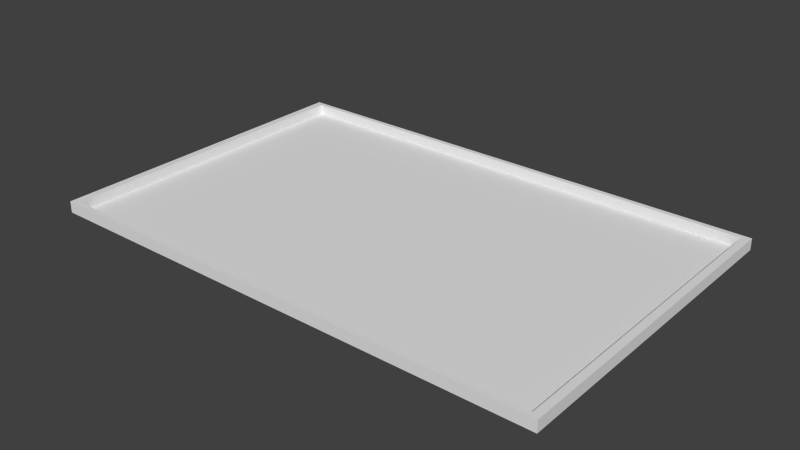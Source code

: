 # Source: UnderConstruction_WoodWorking.blend  (saved by Blender 2.76.0; exported with 4.5.12 LTS)
import bpy
from mathutils import Matrix  # noqa: F401  (used for matrix-valued properties, if any)

bpy.ops.wm.read_factory_settings(use_empty=True)
scene = bpy.context.scene
scene.name = 'Scene'

# ---- collections
col_collection_1 = bpy.data.collections.new('Collection 1'); scene.collection.children.link(col_collection_1)

# ---- materials (node trees are filled in below, after node groups)
mat_base = bpy.data.materials.new('Base')
mat_base.alpha_threshold = 0.0
mat_base.use_transparent_shadow = False
mat_base.roughness = 0.5
mat_base.line_color = (0.0, 0.0, 0.0, 1.0)
mat_base_2 = bpy.data.materials.new('Base 2')
mat_base_2.alpha_threshold = 0.0
mat_base_2.use_transparent_shadow = False
mat_base_2.roughness = 0.5

# ---- material node trees

# ---- world
world_world = bpy.data.worlds.new('World'); scene.world = world_world
world_world.color = (0.05088, 0.05088, 0.05088)
world_world.use_sun_shadow = False
world_world.sun_shadow_jitter_overblur = 0.0
world_world.cycles.sampling_method = 'MANUAL'
world_world.cycles.sample_map_resolution = 256

# ---- meshes
me_cube = bpy.data.meshes.new('Cube')
me_cube.from_pydata([(1.0, 1.0, -1.0), (1.0, -1.0, -1.0), (-1.0, -1.0, -1.0), (-1.0, 1.0, -1.0), (1.0, 1.0, 1.0), (-1.0, 1.0, 1.0), (1.0, -1.0, 1.0), (-1.0, -1.0, 1.0), (-0.9703, -0.9703, 1.0), (-0.9703, 0.9703, 1.0), (0.9703, 0.9703, 1.0), (0.9703, -0.9703, 1.0), (0.9703, 0.9703, -0.7727), (-0.9703, 0.9703, -0.7727), (-0.9703, -0.9703, -0.7727), (0.9703, -0.9703, -0.7727)], [], [(0, 1, 2, 3), (4, 0, 3, 5), (0, 4, 6, 1), (1, 6, 7, 2), (2, 7, 5, 3), (4, 5, 7, 8, 9, 10), (4, 10, 11, 8, 7, 6), (12, 13, 14, 15), (10, 9, 13, 12), (11, 10, 12, 15), (8, 11, 15, 14), (9, 8, 14, 13)])
_uv = me_cube.uv_layers.new(name='UVMap')
_uv.uv.foreach_set('vector', [0.1725, -0.07278, 0.1725, 0.01242, 0.2283, 0.01242, 0.2283, -0.07278, 0.1725, 0.01145, 0.1725, 0.09666, 0.2283, 0.09666, 0.2283, 0.01145, 0.1167, 0.01145, 0.1167, -0.07376, 0.1725, -0.07376, 0.1725, 0.01145, 0.1725, 0.01145, 0.1725, -0.07376, 0.2283, -0.07376, 0.2283, 0.01145, 0.1725, 0.01145, 0.1725, -0.07376, 0.1167, -0.07376, 0.1167, 0.01145, 0.1725, -0.07278, 0.2283, -0.07278, 0.2283, 0.01242, 0.2275, 0.01116, 0.2275, -0.07152, 0.1733, -0.07152, 0.1725, -0.07278, 0.1733, -0.07152, 0.1733, 0.01116, 0.2275, 0.01116, 0.2283, 0.01242, 0.1725, 0.01242, 0.9868, 1.243, 0.01318, 1.243, 0.01318, -0.2432, 0.9868, -0.2432, 0.1175, 0.01145, 0.1717, 0.01145, 0.1717, 0.08697, 0.1175, 0.08697, 0.1717, 0.01145, 0.1175, 0.01145, 0.1175, 0.08697, 0.1717, 0.08697, 0.1717, 0.01145, 0.1175, 0.01145, 0.1175, 0.08697, 0.1717, 0.08697, 0.1175, 0.01145, 0.1717, 0.01145, 0.1717, 0.08697, 0.1175, 0.08697])
me_cube.materials.append(mat_base)
me_cube.materials.append(mat_base_2)
me_cube.use_remesh_preserve_volume = False
me_cube.use_remesh_preserve_attributes = False
me_cube.use_mirror_vertex_groups = False
me_cube.update()

# ---- objects
ob_base = bpy.data.objects.new('Base', me_cube)

# ---- transforms, parenting, visibility, modifiers, constraints
ob_base.location = (0.0, 0.0, 0.0229)
ob_base.scale = (0.3745, 0.2425, 0.008335)
ob_base.lock_rotations_4d = False
ob_base.empty_display_type = 'ARROWS'
ob_base.lineart.crease_threshold = 0.0

# ---- collection membership
col_collection_1.objects.link(ob_base)

# ---- scene / render settings (as saved in the file)
scene.frame_start = 1; scene.frame_end = 250; scene.frame_set(1)
scene.render.engine = 'BLENDER_EEVEE_NEXT'
scene.render.resolution_percentage = 50
scene.render.dither_intensity = 0.0
scene.cycles.use_denoising = False
scene.cycles.samples = 10
scene.cycles.sampling_pattern = 'TABULATED_SOBOL'
scene.cycles.light_sampling_threshold = 0.0
scene.cycles.use_adaptive_sampling = False
scene.cycles.use_light_tree = False
scene.cycles.blur_glossy = 0.0
scene.cycles.pixel_filter_type = 'GAUSSIAN'
scene.cycles.sample_clamp_indirect = 0.0
scene.view_settings.view_transform = 'Standard'
bpy.context.view_layer.update()

# ---- added for rendering (the .blend has no active camera and no usable light): camera, sun
cam_auto = bpy.data.cameras.new('AutoCamera')
cam_auto.lens = 50.0
cam_auto.sensor_width = 36.0
cam_auto.clip_end = 1000.0
ob_auto_camera = bpy.data.objects.new('AutoCamera', cam_auto)
scene.collection.objects.link(ob_auto_camera)
ob_auto_camera.location = (0.825719, -0.990863, 0.683471)
ob_auto_camera.rotation_euler = (1.09748, -7.21219e-08, 0.694738)
scene.camera = ob_auto_camera
light_auto_sun = bpy.data.lights.new('AutoSun', 'SUN')
light_auto_sun.energy = 3.0
light_auto_sun.angle = 0.0523599
ob_auto_sun = bpy.data.objects.new('AutoSun', light_auto_sun)
scene.collection.objects.link(ob_auto_sun)
ob_auto_sun.rotation_euler = (0.872665, 0.174533, 0.523599)
bpy.context.view_layer.update()
